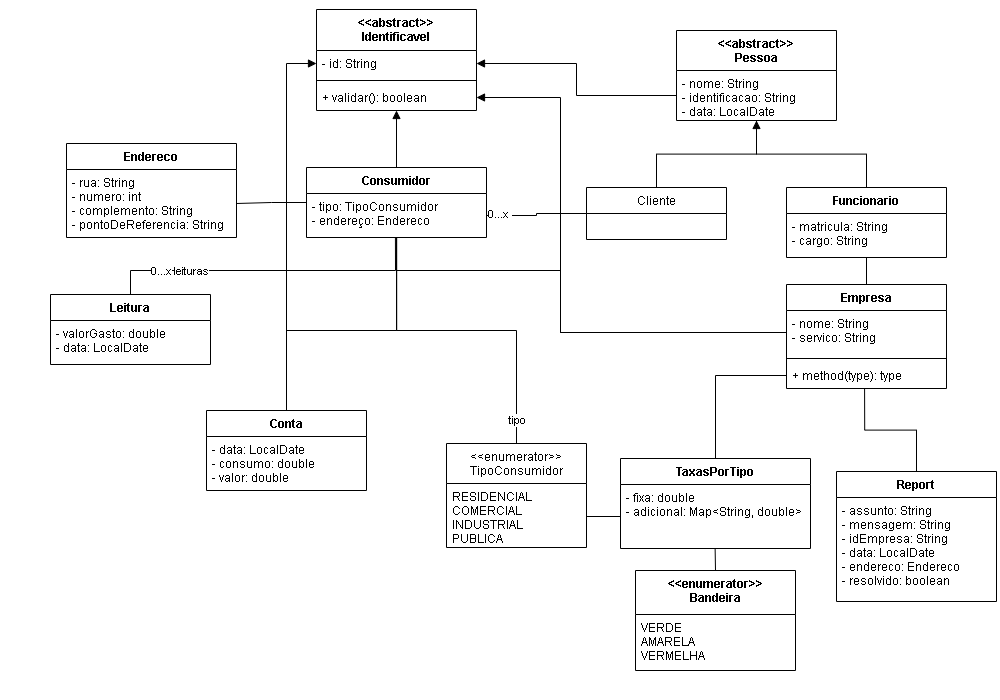

The diagram above was exported from draw.io. Its source (the exported page's mxGraphModel, read from the mxfile embedded in the PNG):
<mxGraphModel dx="1954" dy="604" grid="1" gridSize="10" guides="1" tooltips="1" connect="1" arrows="1" fold="1" page="1" pageScale="1" pageWidth="100" pageHeight="100" math="0" shadow="0">
  <root>
    <mxCell id="0" />
    <mxCell id="1" parent="0" />
    <mxCell id="3nf73OtYu2r16FvgSx3d-29" style="edgeStyle=orthogonalEdgeStyle;rounded=0;orthogonalLoop=1;jettySize=auto;html=1;exitX=0;exitY=0.5;exitDx=0;exitDy=0;entryX=1;entryY=0.5;entryDx=0;entryDy=0;endArrow=none;endFill=0;" parent="1" source="3nf73OtYu2r16FvgSx3d-5" target="3nf73OtYu2r16FvgSx3d-26" edge="1">
      <mxGeometry relative="1" as="geometry" />
    </mxCell>
    <mxCell id="3nf73OtYu2r16FvgSx3d-50" style="edgeStyle=orthogonalEdgeStyle;rounded=0;orthogonalLoop=1;jettySize=auto;html=1;exitX=0.494;exitY=0.997;exitDx=0;exitDy=0;entryX=0.5;entryY=0;entryDx=0;entryDy=0;endArrow=none;endFill=0;exitPerimeter=0;" parent="1" source="3nf73OtYu2r16FvgSx3d-6" target="3nf73OtYu2r16FvgSx3d-46" edge="1">
      <mxGeometry relative="1" as="geometry">
        <mxPoint x="16.000000000000227" y="536.472" as="sourcePoint" />
        <Array as="points">
          <mxPoint x="95" y="570" />
          <mxPoint x="-170" y="570" />
        </Array>
      </mxGeometry>
    </mxCell>
    <mxCell id="3nf73OtYu2r16FvgSx3d-51" value="leituras" style="edgeLabel;html=1;align=center;verticalAlign=middle;resizable=0;points=[];" parent="3nf73OtYu2r16FvgSx3d-50" vertex="1" connectable="0">
      <mxGeometry x="-0.6725" relative="1" as="geometry">
        <mxPoint x="-186" as="offset" />
      </mxGeometry>
    </mxCell>
    <mxCell id="3nf73OtYu2r16FvgSx3d-52" value="0...x" style="edgeLabel;html=1;align=center;verticalAlign=middle;resizable=0;points=[];" parent="3nf73OtYu2r16FvgSx3d-50" vertex="1" connectable="0">
      <mxGeometry x="0.6663" relative="1" as="geometry">
        <mxPoint as="offset" />
      </mxGeometry>
    </mxCell>
    <mxCell id="9jkM_nr5njLPby3g5Ujz-13" style="edgeStyle=orthogonalEdgeStyle;rounded=0;orthogonalLoop=1;jettySize=auto;html=1;exitX=0.75;exitY=1;exitDx=0;exitDy=0;endArrow=none;endFill=0;entryX=0;entryY=0.5;entryDx=0;entryDy=0;" parent="1" source="3nf73OtYu2r16FvgSx3d-5" target="9jkM_nr5njLPby3g5Ujz-2" edge="1">
      <mxGeometry relative="1" as="geometry">
        <Array as="points">
          <mxPoint x="96" y="537" />
          <mxPoint x="96" y="570" />
          <mxPoint x="260" y="570" />
          <mxPoint x="260" y="632" />
        </Array>
        <mxPoint x="460" y="637" as="targetPoint" />
      </mxGeometry>
    </mxCell>
    <mxCell id="3nf73OtYu2r16FvgSx3d-5" value="Consumidor" style="swimlane;fontStyle=1;align=center;verticalAlign=top;childLayout=stackLayout;horizontal=1;startSize=26;horizontalStack=0;resizeParent=1;resizeParentMax=0;resizeLast=0;collapsible=1;marginBottom=0;" parent="1" vertex="1">
      <mxGeometry x="6" y="467" width="180" height="70" as="geometry" />
    </mxCell>
    <mxCell id="3nf73OtYu2r16FvgSx3d-6" value="- tipo: TipoConsumidor&#10;- endereço: Endereco" style="text;strokeColor=none;fillColor=none;align=left;verticalAlign=top;spacingLeft=4;spacingRight=4;overflow=hidden;rotatable=0;points=[[0,0.5],[1,0.5]];portConstraint=eastwest;" parent="3nf73OtYu2r16FvgSx3d-5" vertex="1">
      <mxGeometry y="26" width="180" height="44" as="geometry" />
    </mxCell>
    <mxCell id="3nf73OtYu2r16FvgSx3d-17" style="edgeStyle=orthogonalEdgeStyle;rounded=0;orthogonalLoop=1;jettySize=auto;html=1;exitX=0.5;exitY=0;exitDx=0;exitDy=0;endArrow=none;endFill=0;" parent="1" source="3nf73OtYu2r16FvgSx3d-13" target="3nf73OtYu2r16FvgSx3d-5" edge="1">
      <mxGeometry relative="1" as="geometry">
        <mxPoint x="226" y="574" as="targetPoint" />
        <Array as="points">
          <mxPoint x="216" y="630" />
          <mxPoint x="96" y="630" />
        </Array>
      </mxGeometry>
    </mxCell>
    <mxCell id="3nf73OtYu2r16FvgSx3d-45" value="tipo" style="edgeLabel;html=1;align=center;verticalAlign=middle;resizable=0;points=[];" parent="3nf73OtYu2r16FvgSx3d-17" vertex="1" connectable="0">
      <mxGeometry x="0.6998" y="-1" relative="1" as="geometry">
        <mxPoint x="119" y="134" as="offset" />
      </mxGeometry>
    </mxCell>
    <mxCell id="3nf73OtYu2r16FvgSx3d-13" value="&lt;&lt;enumerator&gt;&gt;&#10;TipoConsumidor" style="swimlane;fontStyle=0;childLayout=stackLayout;horizontal=1;startSize=40;fillColor=none;horizontalStack=0;resizeParent=1;resizeParentMax=0;resizeLast=0;collapsible=1;marginBottom=0;" parent="1" vertex="1">
      <mxGeometry x="146" y="743" width="140" height="104" as="geometry" />
    </mxCell>
    <mxCell id="3nf73OtYu2r16FvgSx3d-14" value="RESIDENCIAL&#10;COMERCIAL&#10;INDUSTRIAL&#10;PUBLICA" style="text;strokeColor=none;fillColor=none;align=left;verticalAlign=top;spacingLeft=4;spacingRight=4;overflow=hidden;rotatable=0;points=[[0,0.5],[1,0.5]];portConstraint=eastwest;" parent="3nf73OtYu2r16FvgSx3d-13" vertex="1">
      <mxGeometry y="40" width="140" height="64" as="geometry" />
    </mxCell>
    <mxCell id="3nf73OtYu2r16FvgSx3d-35" style="edgeStyle=orthogonalEdgeStyle;rounded=0;orthogonalLoop=1;jettySize=auto;html=1;exitX=0.5;exitY=1;exitDx=0;exitDy=0;entryX=0.5;entryY=0;entryDx=0;entryDy=0;endArrow=none;endFill=0;" parent="1" source="3nf73OtYu2r16FvgSx3d-18" target="3nf73OtYu2r16FvgSx3d-30" edge="1">
      <mxGeometry relative="1" as="geometry" />
    </mxCell>
    <mxCell id="3nf73OtYu2r16FvgSx3d-40" style="edgeStyle=orthogonalEdgeStyle;rounded=0;orthogonalLoop=1;jettySize=auto;html=1;exitX=0.5;exitY=1;exitDx=0;exitDy=0;entryX=0.5;entryY=0;entryDx=0;entryDy=0;endArrow=none;endFill=0;startArrow=block;startFill=1;" parent="1" source="3nf73OtYu2r16FvgSx3d-18" target="3nf73OtYu2r16FvgSx3d-36" edge="1">
      <mxGeometry relative="1" as="geometry" />
    </mxCell>
    <mxCell id="3nf73OtYu2r16FvgSx3d-18" value="&lt;&lt;abstract&gt;&gt;&#10;Pessoa" style="swimlane;fontStyle=1;align=center;verticalAlign=top;childLayout=stackLayout;horizontal=1;startSize=40;horizontalStack=0;resizeParent=1;resizeParentMax=0;resizeLast=0;collapsible=1;marginBottom=0;" parent="1" vertex="1">
      <mxGeometry x="376" y="330" width="160" height="90" as="geometry" />
    </mxCell>
    <mxCell id="3nf73OtYu2r16FvgSx3d-19" value="- nome: String&#10;- identificacao: String&#10;- data: LocalDate" style="text;strokeColor=none;fillColor=none;align=left;verticalAlign=top;spacingLeft=4;spacingRight=4;overflow=hidden;rotatable=0;points=[[0,0.5],[1,0.5]];portConstraint=eastwest;" parent="3nf73OtYu2r16FvgSx3d-18" vertex="1">
      <mxGeometry y="40" width="160" height="50" as="geometry" />
    </mxCell>
    <mxCell id="3nf73OtYu2r16FvgSx3d-25" value="Endereco" style="swimlane;fontStyle=1;align=center;verticalAlign=top;childLayout=stackLayout;horizontal=1;startSize=26;horizontalStack=0;resizeParent=1;resizeParentMax=0;resizeLast=0;collapsible=1;marginBottom=0;" parent="1" vertex="1">
      <mxGeometry x="-234" y="443" width="170" height="94" as="geometry" />
    </mxCell>
    <mxCell id="3nf73OtYu2r16FvgSx3d-26" value="- rua: String&#10;- numero: int&#10;- complemento: String&#10;- pontoDeReferencia: String" style="text;strokeColor=none;fillColor=none;align=left;verticalAlign=top;spacingLeft=4;spacingRight=4;overflow=hidden;rotatable=0;points=[[0,0.5],[1,0.5]];portConstraint=eastwest;" parent="3nf73OtYu2r16FvgSx3d-25" vertex="1">
      <mxGeometry y="26" width="170" height="68" as="geometry" />
    </mxCell>
    <mxCell id="9jkM_nr5njLPby3g5Ujz-10" style="edgeStyle=orthogonalEdgeStyle;rounded=0;orthogonalLoop=1;jettySize=auto;html=1;exitX=0.5;exitY=1;exitDx=0;exitDy=0;entryX=0.5;entryY=0;entryDx=0;entryDy=0;endArrow=none;endFill=0;" parent="1" source="3nf73OtYu2r16FvgSx3d-30" target="9jkM_nr5njLPby3g5Ujz-1" edge="1">
      <mxGeometry relative="1" as="geometry" />
    </mxCell>
    <mxCell id="3nf73OtYu2r16FvgSx3d-30" value="Funcionario" style="swimlane;fontStyle=1;align=center;verticalAlign=top;childLayout=stackLayout;horizontal=1;startSize=26;horizontalStack=0;resizeParent=1;resizeParentMax=0;resizeLast=0;collapsible=1;marginBottom=0;" parent="1" vertex="1">
      <mxGeometry x="486" y="487" width="160" height="70" as="geometry" />
    </mxCell>
    <mxCell id="3nf73OtYu2r16FvgSx3d-31" value="- matricula: String&#10;- cargo: String" style="text;strokeColor=none;fillColor=none;align=left;verticalAlign=top;spacingLeft=4;spacingRight=4;overflow=hidden;rotatable=0;points=[[0,0.5],[1,0.5]];portConstraint=eastwest;" parent="3nf73OtYu2r16FvgSx3d-30" vertex="1">
      <mxGeometry y="26" width="160" height="44" as="geometry" />
    </mxCell>
    <mxCell id="3nf73OtYu2r16FvgSx3d-41" style="edgeStyle=orthogonalEdgeStyle;rounded=0;orthogonalLoop=1;jettySize=auto;html=1;exitX=0;exitY=0.5;exitDx=0;exitDy=0;entryX=1;entryY=0.5;entryDx=0;entryDy=0;endArrow=none;endFill=0;" parent="1" source="3nf73OtYu2r16FvgSx3d-36" target="3nf73OtYu2r16FvgSx3d-6" edge="1">
      <mxGeometry relative="1" as="geometry" />
    </mxCell>
    <mxCell id="3nf73OtYu2r16FvgSx3d-44" value="0...x&amp;nbsp;" style="edgeLabel;html=1;align=center;verticalAlign=middle;resizable=0;points=[];" parent="3nf73OtYu2r16FvgSx3d-41" vertex="1" connectable="0">
      <mxGeometry x="0.8478" relative="1" as="geometry">
        <mxPoint x="4" y="-2" as="offset" />
      </mxGeometry>
    </mxCell>
    <mxCell id="3nf73OtYu2r16FvgSx3d-36" value="Cliente" style="swimlane;fontStyle=0;childLayout=stackLayout;horizontal=1;startSize=26;fillColor=none;horizontalStack=0;resizeParent=1;resizeParentMax=0;resizeLast=0;collapsible=1;marginBottom=0;" parent="1" vertex="1">
      <mxGeometry x="286" y="487" width="140" height="52" as="geometry" />
    </mxCell>
    <mxCell id="3nf73OtYu2r16FvgSx3d-46" value="Leitura" style="swimlane;fontStyle=1;align=center;verticalAlign=top;childLayout=stackLayout;horizontal=1;startSize=26;horizontalStack=0;resizeParent=1;resizeParentMax=0;resizeLast=0;collapsible=1;marginBottom=0;" parent="1" vertex="1">
      <mxGeometry x="-250" y="594" width="160" height="70" as="geometry" />
    </mxCell>
    <mxCell id="3nf73OtYu2r16FvgSx3d-47" value="- valorGasto: double&#10;- data: LocalDate" style="text;strokeColor=none;fillColor=none;align=left;verticalAlign=top;spacingLeft=4;spacingRight=4;overflow=hidden;rotatable=0;points=[[0,0.5],[1,0.5]];portConstraint=eastwest;" parent="3nf73OtYu2r16FvgSx3d-46" vertex="1">
      <mxGeometry y="26" width="160" height="44" as="geometry" />
    </mxCell>
    <mxCell id="9jkM_nr5njLPby3g5Ujz-12" style="edgeStyle=orthogonalEdgeStyle;rounded=0;orthogonalLoop=1;jettySize=auto;html=1;exitX=0.5;exitY=0;exitDx=0;exitDy=0;entryX=0;entryY=0.5;entryDx=0;entryDy=0;endArrow=none;endFill=0;" parent="1" source="3nf73OtYu2r16FvgSx3d-53" target="9jkM_nr5njLPby3g5Ujz-4" edge="1">
      <mxGeometry relative="1" as="geometry" />
    </mxCell>
    <mxCell id="3nf73OtYu2r16FvgSx3d-53" value="TaxasPorTipo" style="swimlane;fontStyle=1;align=center;verticalAlign=top;childLayout=stackLayout;horizontal=1;startSize=26;horizontalStack=0;resizeParent=1;resizeParentMax=0;resizeLast=0;collapsible=1;marginBottom=0;" parent="1" vertex="1">
      <mxGeometry x="320" y="758" width="190" height="90" as="geometry" />
    </mxCell>
    <mxCell id="3nf73OtYu2r16FvgSx3d-54" value="- fixa: double&#10;- adicional: Map&lt;String, double&gt;" style="text;strokeColor=none;fillColor=none;align=left;verticalAlign=top;spacingLeft=4;spacingRight=4;overflow=hidden;rotatable=0;points=[[0,0.5],[1,0.5]];portConstraint=eastwest;" parent="3nf73OtYu2r16FvgSx3d-53" vertex="1">
      <mxGeometry y="26" width="190" height="64" as="geometry" />
    </mxCell>
    <mxCell id="3nf73OtYu2r16FvgSx3d-57" style="edgeStyle=orthogonalEdgeStyle;rounded=0;orthogonalLoop=1;jettySize=auto;html=1;exitX=0;exitY=0.5;exitDx=0;exitDy=0;entryX=1;entryY=0.5;entryDx=0;entryDy=0;endArrow=none;endFill=0;" parent="1" source="3nf73OtYu2r16FvgSx3d-54" target="3nf73OtYu2r16FvgSx3d-14" edge="1">
      <mxGeometry relative="1" as="geometry">
        <mxPoint x="211" y="816" as="sourcePoint" />
      </mxGeometry>
    </mxCell>
    <mxCell id="9jkM_nr5njLPby3g5Ujz-14" style="edgeStyle=orthogonalEdgeStyle;rounded=0;orthogonalLoop=1;jettySize=auto;html=1;exitX=0.5;exitY=0;exitDx=0;exitDy=0;entryX=0.498;entryY=0.996;entryDx=0;entryDy=0;entryPerimeter=0;endArrow=none;endFill=0;" parent="1" source="tUBe_YmM21HyjPbSBP7L-1" target="3nf73OtYu2r16FvgSx3d-54" edge="1">
      <mxGeometry relative="1" as="geometry" />
    </mxCell>
    <mxCell id="tUBe_YmM21HyjPbSBP7L-1" value="&lt;&lt;enumerator&gt;&gt;&#10;Bandeira" style="swimlane;fontStyle=1;align=center;verticalAlign=top;childLayout=stackLayout;horizontal=1;startSize=44;horizontalStack=0;resizeParent=1;resizeParentMax=0;resizeLast=0;collapsible=1;marginBottom=0;" parent="1" vertex="1">
      <mxGeometry x="335" y="870" width="160" height="100" as="geometry" />
    </mxCell>
    <mxCell id="tUBe_YmM21HyjPbSBP7L-2" value="VERDE&#10;AMARELA&#10;VERMELHA" style="text;strokeColor=none;fillColor=none;align=left;verticalAlign=top;spacingLeft=4;spacingRight=4;overflow=hidden;rotatable=0;points=[[0,0.5],[1,0.5]];portConstraint=eastwest;" parent="tUBe_YmM21HyjPbSBP7L-1" vertex="1">
      <mxGeometry y="44" width="160" height="56" as="geometry" />
    </mxCell>
    <mxCell id="9jkM_nr5njLPby3g5Ujz-1" value="Empresa" style="swimlane;fontStyle=1;align=center;verticalAlign=top;childLayout=stackLayout;horizontal=1;startSize=26;horizontalStack=0;resizeParent=1;resizeParentMax=0;resizeLast=0;collapsible=1;marginBottom=0;" parent="1" vertex="1">
      <mxGeometry x="486" y="584" width="160" height="104" as="geometry" />
    </mxCell>
    <mxCell id="9jkM_nr5njLPby3g5Ujz-2" value="- nome: String&#10;- servico: String" style="text;strokeColor=none;fillColor=none;align=left;verticalAlign=top;spacingLeft=4;spacingRight=4;overflow=hidden;rotatable=0;points=[[0,0.5],[1,0.5]];portConstraint=eastwest;" parent="9jkM_nr5njLPby3g5Ujz-1" vertex="1">
      <mxGeometry y="26" width="160" height="44" as="geometry" />
    </mxCell>
    <mxCell id="9jkM_nr5njLPby3g5Ujz-3" value="" style="line;strokeWidth=1;fillColor=none;align=left;verticalAlign=middle;spacingTop=-1;spacingLeft=3;spacingRight=3;rotatable=0;labelPosition=right;points=[];portConstraint=eastwest;" parent="9jkM_nr5njLPby3g5Ujz-1" vertex="1">
      <mxGeometry y="70" width="160" height="8" as="geometry" />
    </mxCell>
    <mxCell id="9jkM_nr5njLPby3g5Ujz-4" value="+ method(type): type" style="text;strokeColor=none;fillColor=none;align=left;verticalAlign=top;spacingLeft=4;spacingRight=4;overflow=hidden;rotatable=0;points=[[0,0.5],[1,0.5]];portConstraint=eastwest;" parent="9jkM_nr5njLPby3g5Ujz-1" vertex="1">
      <mxGeometry y="78" width="160" height="26" as="geometry" />
    </mxCell>
    <mxCell id="9jkM_nr5njLPby3g5Ujz-17" style="edgeStyle=orthogonalEdgeStyle;rounded=0;orthogonalLoop=1;jettySize=auto;html=1;exitX=0.5;exitY=0;exitDx=0;exitDy=0;entryX=0.501;entryY=1.01;entryDx=0;entryDy=0;entryPerimeter=0;endArrow=none;endFill=0;" parent="1" source="9jkM_nr5njLPby3g5Ujz-5" target="3nf73OtYu2r16FvgSx3d-6" edge="1">
      <mxGeometry relative="1" as="geometry">
        <Array as="points">
          <mxPoint x="-14" y="630" />
          <mxPoint x="96" y="630" />
        </Array>
      </mxGeometry>
    </mxCell>
    <mxCell id="9jkM_nr5njLPby3g5Ujz-5" value="Conta" style="swimlane;fontStyle=1;align=center;verticalAlign=top;childLayout=stackLayout;horizontal=1;startSize=26;horizontalStack=0;resizeParent=1;resizeParentMax=0;resizeLast=0;collapsible=1;marginBottom=0;" parent="1" vertex="1">
      <mxGeometry x="-94" y="710" width="160" height="80" as="geometry" />
    </mxCell>
    <mxCell id="9jkM_nr5njLPby3g5Ujz-6" value="- data: LocalDate&#10;- consumo: double&#10;- valor: double" style="text;strokeColor=none;fillColor=none;align=left;verticalAlign=top;spacingLeft=4;spacingRight=4;overflow=hidden;rotatable=0;points=[[0,0.5],[1,0.5]];portConstraint=eastwest;" parent="9jkM_nr5njLPby3g5Ujz-5" vertex="1">
      <mxGeometry y="26" width="160" height="54" as="geometry" />
    </mxCell>
    <mxCell id="jkLk3DHAyUOUVw8uN-fG-5" style="edgeStyle=orthogonalEdgeStyle;rounded=0;orthogonalLoop=1;jettySize=auto;html=1;entryX=0.488;entryY=1.011;entryDx=0;entryDy=0;entryPerimeter=0;endArrow=none;endFill=0;" edge="1" parent="1" source="jkLk3DHAyUOUVw8uN-fG-1" target="9jkM_nr5njLPby3g5Ujz-4">
      <mxGeometry relative="1" as="geometry">
        <mxPoint x="590" y="710" as="targetPoint" />
      </mxGeometry>
    </mxCell>
    <mxCell id="jkLk3DHAyUOUVw8uN-fG-1" value="Report" style="swimlane;fontStyle=1;align=center;verticalAlign=top;childLayout=stackLayout;horizontal=1;startSize=26;horizontalStack=0;resizeParent=1;resizeParentMax=0;resizeLast=0;collapsible=1;marginBottom=0;" vertex="1" parent="1">
      <mxGeometry x="536" y="771" width="160" height="130" as="geometry" />
    </mxCell>
    <mxCell id="jkLk3DHAyUOUVw8uN-fG-2" value="- assunto: String&#10;- mensagem: String&#10;- idEmpresa: String&#10;- data: LocalDate&#10;- endereco: Endereco&#10;- resolvido: boolean" style="text;strokeColor=none;fillColor=none;align=left;verticalAlign=top;spacingLeft=4;spacingRight=4;overflow=hidden;rotatable=0;points=[[0,0.5],[1,0.5]];portConstraint=eastwest;" vertex="1" parent="jkLk3DHAyUOUVw8uN-fG-1">
      <mxGeometry y="26" width="160" height="104" as="geometry" />
    </mxCell>
    <mxCell id="jkLk3DHAyUOUVw8uN-fG-11" style="edgeStyle=orthogonalEdgeStyle;rounded=0;orthogonalLoop=1;jettySize=auto;html=1;exitX=0.5;exitY=1;exitDx=0;exitDy=0;entryX=0.5;entryY=0;entryDx=0;entryDy=0;endArrow=none;endFill=0;startArrow=block;startFill=1;" edge="1" parent="1" source="jkLk3DHAyUOUVw8uN-fG-6" target="3nf73OtYu2r16FvgSx3d-5">
      <mxGeometry relative="1" as="geometry" />
    </mxCell>
    <mxCell id="jkLk3DHAyUOUVw8uN-fG-6" value="&lt;&lt;abstract&gt;&gt;&#10;Identificavel" style="swimlane;fontStyle=1;align=center;verticalAlign=top;childLayout=stackLayout;horizontal=1;startSize=41;horizontalStack=0;resizeParent=1;resizeParentMax=0;resizeLast=0;collapsible=1;marginBottom=0;" vertex="1" parent="1">
      <mxGeometry x="16" y="309" width="160" height="101" as="geometry" />
    </mxCell>
    <mxCell id="jkLk3DHAyUOUVw8uN-fG-7" value="- id: String" style="text;strokeColor=none;fillColor=none;align=left;verticalAlign=top;spacingLeft=4;spacingRight=4;overflow=hidden;rotatable=0;points=[[0,0.5],[1,0.5]];portConstraint=eastwest;" vertex="1" parent="jkLk3DHAyUOUVw8uN-fG-6">
      <mxGeometry y="41" width="160" height="26" as="geometry" />
    </mxCell>
    <mxCell id="jkLk3DHAyUOUVw8uN-fG-8" value="" style="line;strokeWidth=1;fillColor=none;align=left;verticalAlign=middle;spacingTop=-1;spacingLeft=3;spacingRight=3;rotatable=0;labelPosition=right;points=[];portConstraint=eastwest;" vertex="1" parent="jkLk3DHAyUOUVw8uN-fG-6">
      <mxGeometry y="67" width="160" height="8" as="geometry" />
    </mxCell>
    <mxCell id="jkLk3DHAyUOUVw8uN-fG-9" value="+ validar(): boolean" style="text;strokeColor=none;fillColor=none;align=left;verticalAlign=top;spacingLeft=4;spacingRight=4;overflow=hidden;rotatable=0;points=[[0,0.5],[1,0.5]];portConstraint=eastwest;" vertex="1" parent="jkLk3DHAyUOUVw8uN-fG-6">
      <mxGeometry y="75" width="160" height="26" as="geometry" />
    </mxCell>
    <mxCell id="jkLk3DHAyUOUVw8uN-fG-10" style="edgeStyle=orthogonalEdgeStyle;rounded=0;orthogonalLoop=1;jettySize=auto;html=1;exitX=1;exitY=0.5;exitDx=0;exitDy=0;entryX=0;entryY=0.5;entryDx=0;entryDy=0;endArrow=none;endFill=0;startArrow=block;startFill=1;" edge="1" parent="1" source="jkLk3DHAyUOUVw8uN-fG-7" target="3nf73OtYu2r16FvgSx3d-19">
      <mxGeometry relative="1" as="geometry" />
    </mxCell>
    <mxCell id="jkLk3DHAyUOUVw8uN-fG-12" style="edgeStyle=orthogonalEdgeStyle;rounded=0;orthogonalLoop=1;jettySize=auto;html=1;exitX=0;exitY=0.5;exitDx=0;exitDy=0;entryX=0.5;entryY=0;entryDx=0;entryDy=0;endArrow=none;endFill=0;startArrow=block;startFill=1;" edge="1" parent="1" source="jkLk3DHAyUOUVw8uN-fG-7" target="9jkM_nr5njLPby3g5Ujz-5">
      <mxGeometry relative="1" as="geometry" />
    </mxCell>
    <mxCell id="jkLk3DHAyUOUVw8uN-fG-13" style="edgeStyle=orthogonalEdgeStyle;rounded=0;orthogonalLoop=1;jettySize=auto;html=1;exitX=1;exitY=0.5;exitDx=0;exitDy=0;endArrow=none;endFill=0;startArrow=block;startFill=1;entryX=0;entryY=0.5;entryDx=0;entryDy=0;" edge="1" parent="1" source="jkLk3DHAyUOUVw8uN-fG-9" target="9jkM_nr5njLPby3g5Ujz-2">
      <mxGeometry relative="1" as="geometry">
        <mxPoint x="460" y="630" as="targetPoint" />
        <Array as="points">
          <mxPoint x="260" y="397" />
          <mxPoint x="260" y="632" />
        </Array>
      </mxGeometry>
    </mxCell>
  </root>
</mxGraphModel>